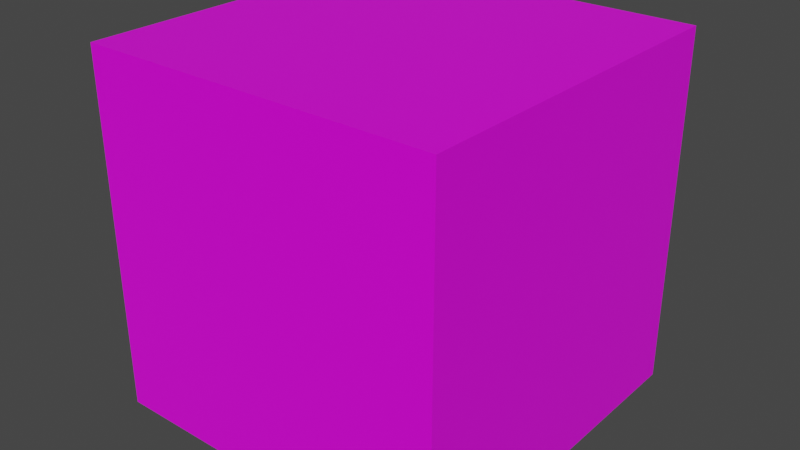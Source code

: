 # Source: objects.blend  (saved by Blender 2.83.19; exported with 4.5.12 LTS)
import bpy
from mathutils import Matrix  # noqa: F401  (used for matrix-valued properties, if any)

bpy.ops.wm.read_factory_settings(use_empty=True)
scene = bpy.context.scene
scene.name = 'Scene'

# ---- materials (node trees are filled in below, after node groups)
mat_material = bpy.data.materials.new('Material')
mat_material.alpha_threshold = 0.0
mat_material.use_transparent_shadow = False
mat_material.line_color = (0.0, 0.0, 0.0, 1.0)

# ---- material node trees
mat_material.use_nodes = True; mat_material.node_tree.nodes.clear()
_N = mat_material.node_tree.nodes; _L = mat_material.node_tree.links
n0 = _N.new('ShaderNodeOutputMaterial'); n0.name = 'Material Output'; n0.location = (300, 300)
n1 = _N.new('ShaderNodeBsdfPrincipled'); n1.name = 'Principled BSDF'; n1.location = (10, 300)
n1.distribution = 'GGX'
n1.subsurface_method = 'BURLEY'
n1.inputs[2].default_value = 0.4
n1.inputs[3].default_value = 1.45
n1.inputs[27].default_value = (0.0, 0.0, 0.0, 1.0)
n1.inputs[28].default_value = 1.0
n2 = _N.new('ShaderNodeTexImage'); n2.name = 'Image Texture'; n2.location = (-280, 280)
n2.interpolation = 'Closest'
_L.new(n1.outputs[0], n0.inputs[0])
_L.new(n2.outputs[0], n1.inputs[0])
n0.is_active_output = True

# ---- world
world_world = bpy.data.worlds.new('World'); scene.world = world_world
world_world.use_nodes = True; world_world.node_tree.nodes.clear()
_N = world_world.node_tree.nodes; _L = world_world.node_tree.links
n0 = _N.new('ShaderNodeOutputWorld'); n0.name = 'World Output'; n0.location = (300, 300)
n1 = _N.new('ShaderNodeBackground'); n1.name = 'Background'; n1.location = (10, 300)
n1.inputs[0].default_value = (0.05088, 0.05088, 0.05088, 1.0)
_L.new(n1.outputs[0], n0.inputs[0])
n0.is_active_output = True
world_world.color = (0.05088, 0.05088, 0.05088)
world_world.use_sun_shadow = False
world_world.sun_shadow_jitter_overblur = 0.0

# ---- meshes
me_cube = bpy.data.meshes.new('Cube')
me_cube.from_pydata([(0.2, 0.2, 0.2), (0.2, 0.2, -0.2), (0.2, -0.2, 0.2), (0.2, -0.2, -0.2), (-0.2, 0.2, 0.2), (-0.2, 0.2, -0.2), (-0.2, -0.2, 0.2), (-0.2, -0.2, -0.2)], [], [(0, 4, 6, 2), (3, 2, 6, 7), (7, 6, 4, 5), (5, 1, 3, 7), (1, 0, 2, 3), (5, 4, 0, 1)])
_uv = me_cube.uv_layers.new(name='UVMap')
_uv.uv.foreach_set('vector', [0.625, 0.5, 0.875, 0.5, 0.875, 0.75, 0.625, 0.75, 0.375, 0.75, 0.625, 0.75, 0.625, 1.0, 0.375, 1.0, 0.375, 0.0, 0.625, 0.0, 0.625, 0.25, 0.375, 0.25, 0.125, 0.5, 0.375, 0.5, 0.375, 0.75, 0.125, 0.75, 0.375, 0.5, 0.625, 0.5, 0.625, 0.75, 0.375, 0.75, 0.375, 0.25, 0.625, 0.25, 0.625, 0.5, 0.375, 0.5])
me_cube.materials.append(mat_material)
me_cube.use_remesh_preserve_volume = False
me_cube.use_remesh_preserve_attributes = False
me_cube.use_mirror_vertex_groups = False
me_cube.update()

# ---- objects
ob_dymdl_cube = bpy.data.objects.new('dymdl?cube', me_cube)

# ---- transforms, parenting, visibility, modifiers, constraints
ob_dymdl_cube.location = (0.0, 0.0, 0.0)
ob_dymdl_cube.lock_rotations_4d = False
ob_dymdl_cube.empty_display_type = 'ARROWS'
ob_dymdl_cube.lineart.crease_threshold = 0.0

# ---- collection membership
scene.collection.objects.link(ob_dymdl_cube)

# ---- scene / render settings (as saved in the file)
scene.frame_start = 1; scene.frame_end = 250; scene.frame_set(1)
scene.render.engine = 'BLENDER_EEVEE_NEXT'
scene.cycles.use_denoising = False
scene.cycles.samples = 128
scene.cycles.sampling_pattern = 'TABULATED_SOBOL'
scene.cycles.use_adaptive_sampling = False
scene.cycles.use_light_tree = False
scene.view_settings.view_transform = 'Filmic'
bpy.context.view_layer.update()

# ---- added for rendering (the .blend has no active camera and no usable light): camera, sun
cam_auto = bpy.data.cameras.new('AutoCamera')
cam_auto.lens = 50.0
cam_auto.sensor_width = 36.0
cam_auto.clip_end = 1000.0
ob_auto_camera = bpy.data.objects.new('AutoCamera', cam_auto)
scene.collection.objects.link(ob_auto_camera)
ob_auto_camera.location = (0.641014, -0.769217, 0.512812)
ob_auto_camera.rotation_euler = (1.09748, -7.21219e-08, 0.694738)
scene.camera = ob_auto_camera
light_auto_sun = bpy.data.lights.new('AutoSun', 'SUN')
light_auto_sun.energy = 3.0
light_auto_sun.angle = 0.0523599
ob_auto_sun = bpy.data.objects.new('AutoSun', light_auto_sun)
scene.collection.objects.link(ob_auto_sun)
ob_auto_sun.rotation_euler = (0.872665, 0.174533, 0.523599)
bpy.context.view_layer.update()
